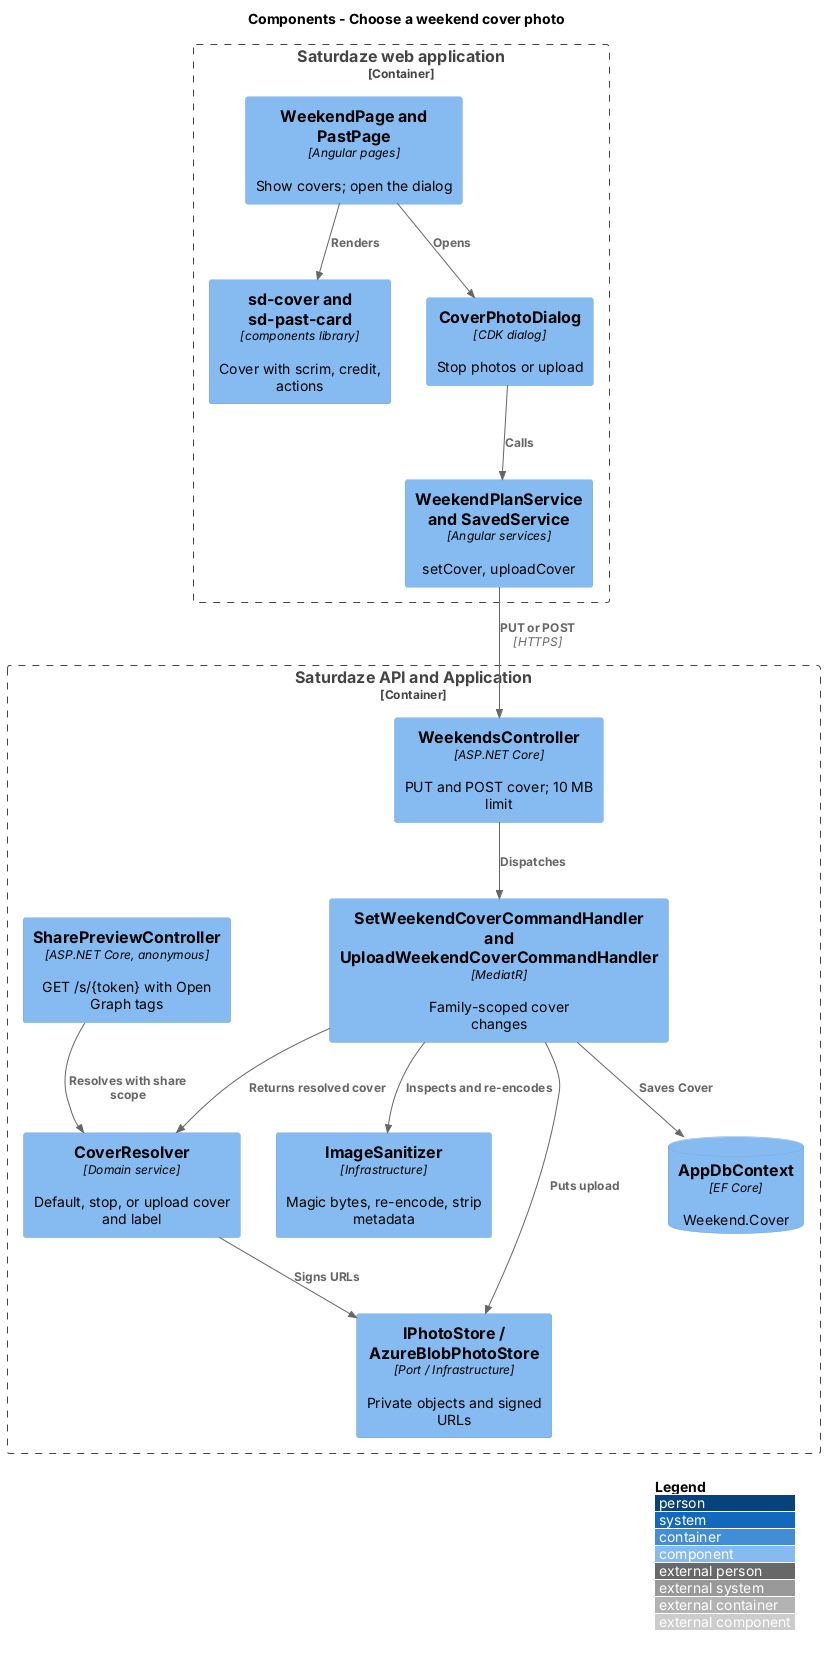

The diagram above was rendered by PlantUML. Its source (embedded in the PNG):
@startuml
!include <C4/C4_Component>
LAYOUT_WITH_LEGEND()
title Components - Choose a weekend cover photo

Container_Boundary(web, "Saturdaze web application") {
  Component(page, "WeekendPage and PastPage", "Angular pages", "Show covers; open the dialog")
  Component(cover, "sd-cover and sd-past-card", "components library", "Cover with scrim, credit, actions")
  Component(dialog, "CoverPhotoDialog", "CDK dialog", "Stop photos or upload")
  Component(client, "WeekendPlanService and SavedService", "Angular services", "setCover, uploadCover")
}
Container_Boundary(api, "Saturdaze API and Application") {
  Component(ctrl, "WeekendsController", "ASP.NET Core", "PUT and POST cover; 10 MB limit")
  Component(preview, "SharePreviewController", "ASP.NET Core, anonymous", "GET /s/{token} with Open Graph tags")
  Component(handlers, "SetWeekendCoverCommandHandler and UploadWeekendCoverCommandHandler", "MediatR", "Family-scoped cover changes")
  Component(resolver, "CoverResolver", "Domain service", "Default, stop, or upload cover and label")
  Component(sanitizer, "ImageSanitizer", "Infrastructure", "Magic bytes, re-encode, strip metadata")
  Component(store, "IPhotoStore / AzureBlobPhotoStore", "Port / Infrastructure", "Private objects and signed URLs")
  ComponentDb(db, "AppDbContext", "EF Core", "Weekend.Cover")
}
Rel(page, cover, "Renders")
Rel(page, dialog, "Opens")
Rel(dialog, client, "Calls")
Rel(client, ctrl, "PUT or POST", "HTTPS")
Rel(ctrl, handlers, "Dispatches")
Rel(handlers, sanitizer, "Inspects and re-encodes")
Rel(handlers, store, "Puts upload")
Rel(handlers, db, "Saves Cover")
Rel(handlers, resolver, "Returns resolved cover")
Rel(preview, resolver, "Resolves with share scope")
Rel(resolver, store, "Signs URLs")
@enduml